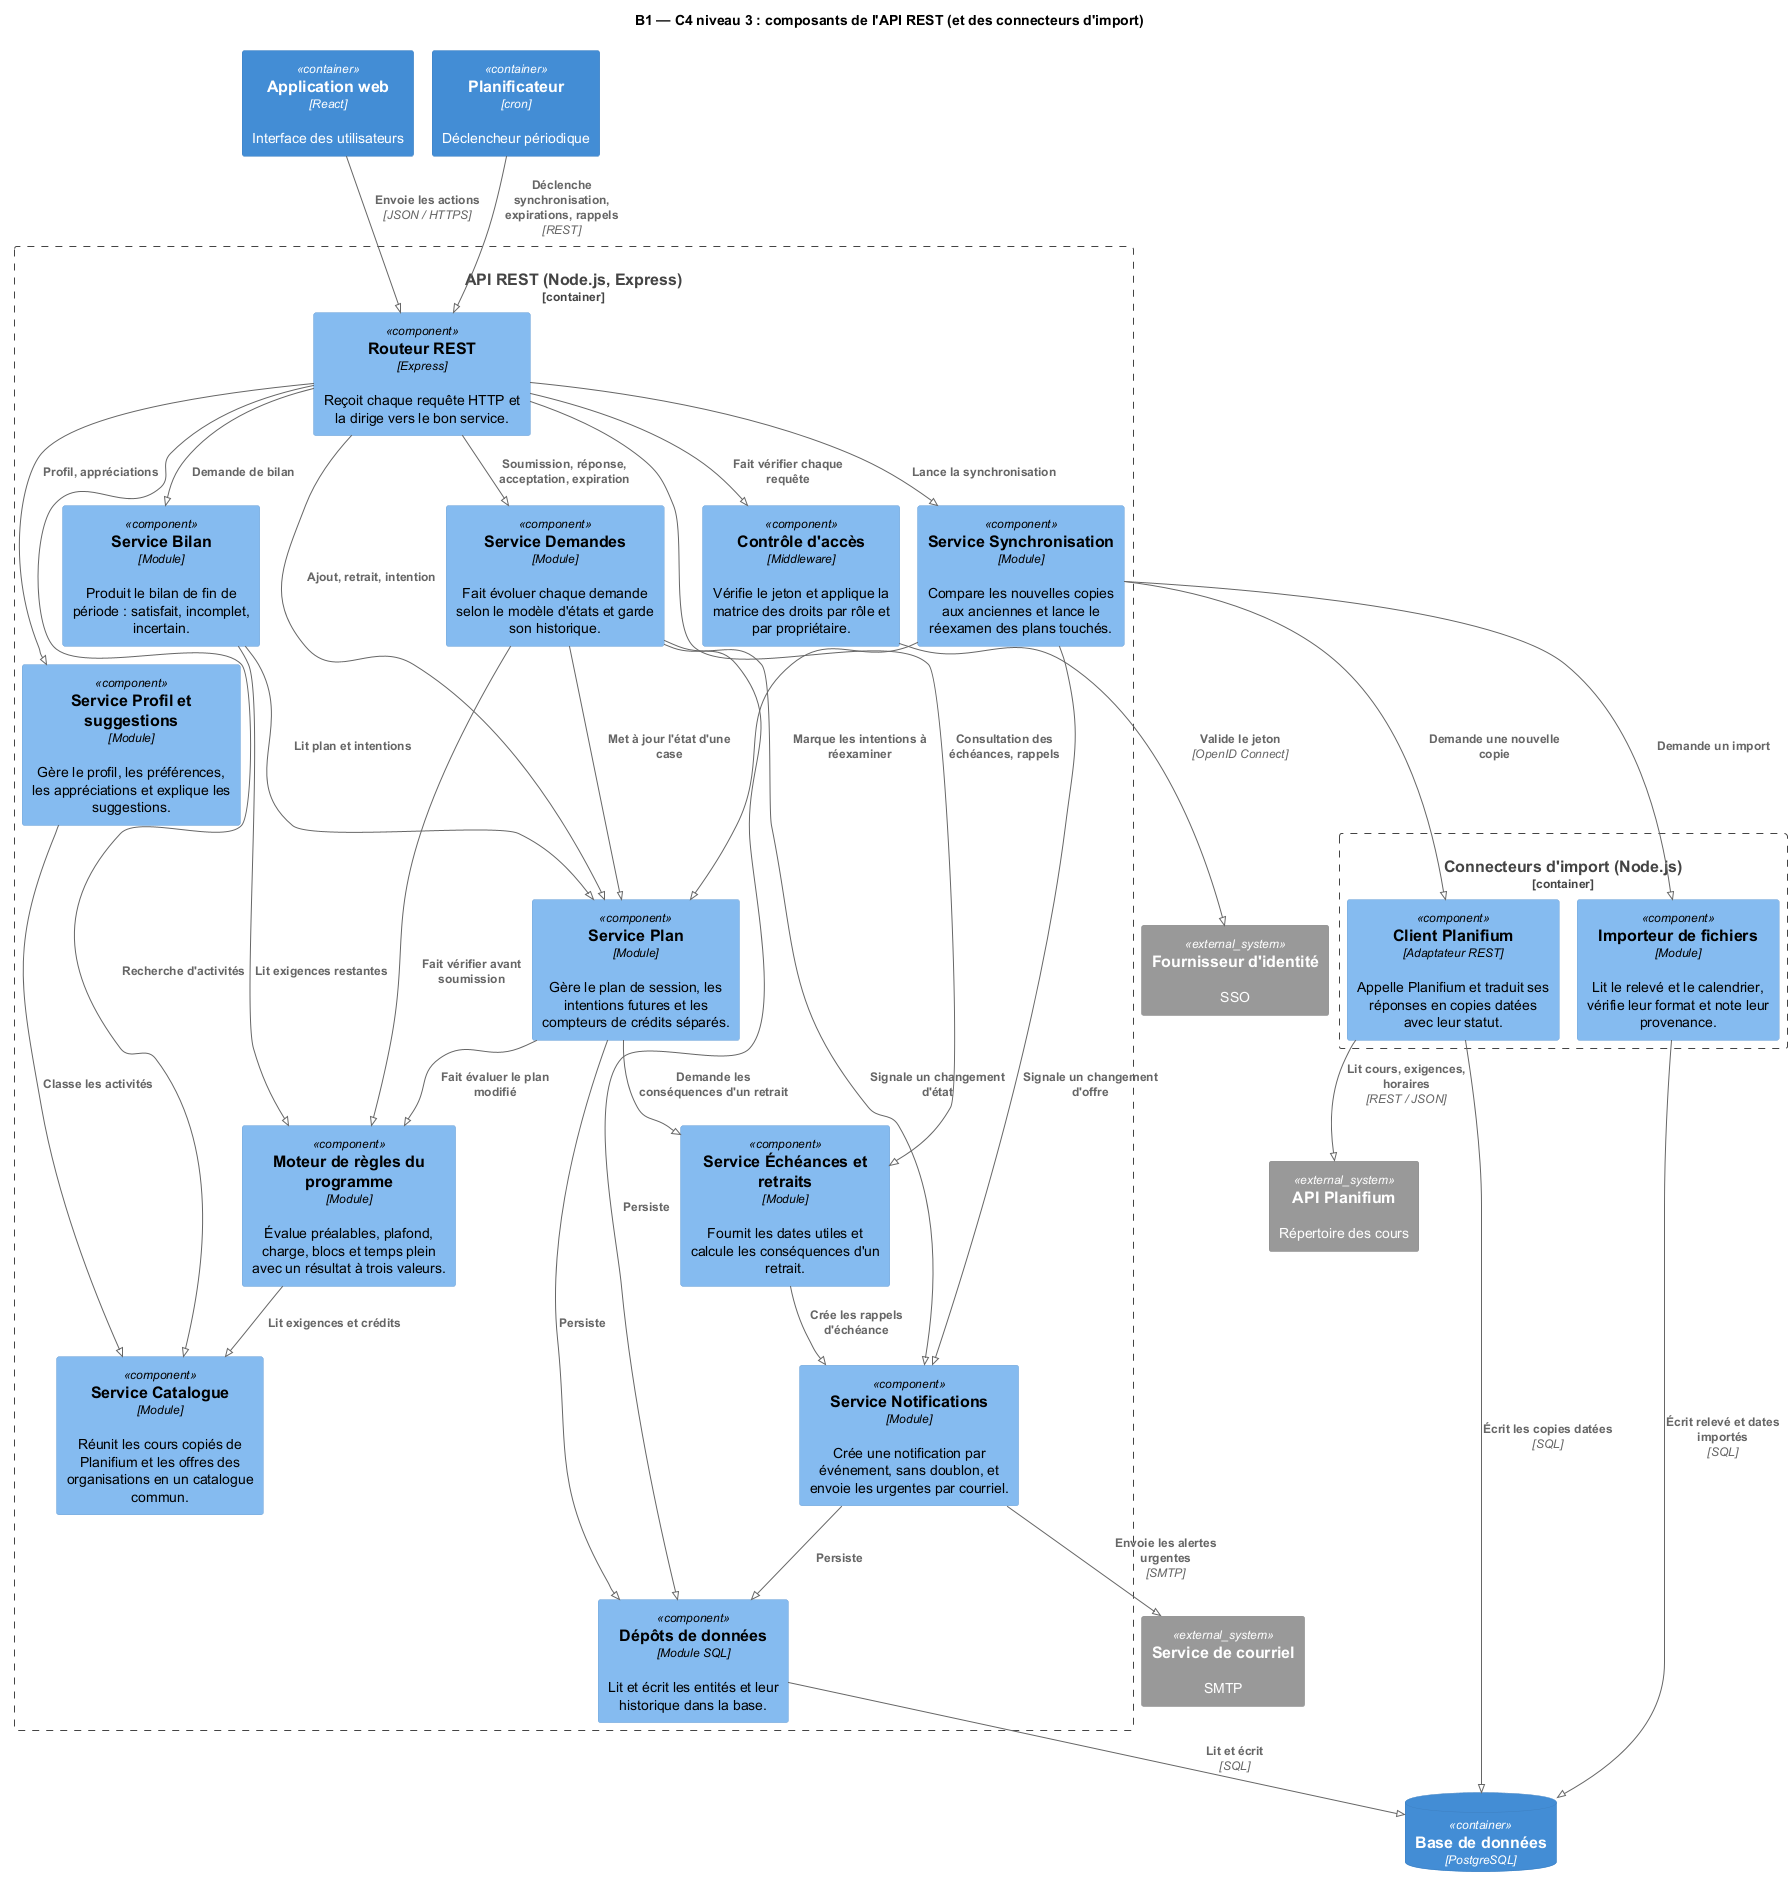

The diagram above was rendered by PlantUML. Its source (embedded in the PNG):
@startuml B1-C4-Niveau3
!pragma layout smetana
!include <C4/C4_Component>
LAYOUT_TOP_DOWN()
title B1 — C4 niveau 3 : composants de l'API REST (et des connecteurs d'import)

Container(web, "Application web", "React", "Interface des utilisateurs")
Container(cron, "Planificateur", "cron", "Déclencheur périodique")
ContainerDb(db, "Base de données", "PostgreSQL")
System_Ext(idp, "Fournisseur d'identité", "SSO")
System_Ext(mail, "Service de courriel", "SMTP")
System_Ext(planif, "API Planifium", "Répertoire des cours")

Container_Boundary(api, "API REST (Node.js, Express)") {
  Component(rout, "Routeur REST", "Express", "Reçoit chaque requête HTTP et la dirige vers le bon service.")
  Component(acces, "Contrôle d'accès", "Middleware", "Vérifie le jeton et applique la matrice des droits par rôle et par propriétaire.")
  Component(profil, "Service Profil et suggestions", "Module", "Gère le profil, les préférences, les appréciations et explique les suggestions.")
  Component(cata, "Service Catalogue", "Module", "Réunit les cours copiés de Planifium et les offres des organisations en un catalogue commun.")
  Component(plan, "Service Plan", "Module", "Gère le plan de session, les intentions futures et les compteurs de crédits séparés.")
  Component(regles, "Moteur de règles du programme", "Module", "Évalue préalables, plafond, charge, blocs et temps plein avec un résultat à trois valeurs.")
  Component(dem, "Service Demandes", "Module", "Fait évoluer chaque demande selon le modèle d'états et garde son historique.")
  Component(ech, "Service Échéances et retraits", "Module", "Fournit les dates utiles et calcule les conséquences d'un retrait.")
  Component(notif, "Service Notifications", "Module", "Crée une notification par événement, sans doublon, et envoie les urgentes par courriel.")
  Component(sync, "Service Synchronisation", "Module", "Compare les nouvelles copies aux anciennes et lance le réexamen des plans touchés.")
  Component(bilan, "Service Bilan", "Module", "Produit le bilan de fin de période : satisfait, incomplet, incertain.")
  Component(depots, "Dépôts de données", "Module SQL", "Lit et écrit les entités et leur historique dans la base.")
}

Container_Boundary(conn, "Connecteurs d'import (Node.js)") {
  Component(cliP, "Client Planifium", "Adaptateur REST", "Appelle Planifium et traduit ses réponses en copies datées avec leur statut.")
  Component(impF, "Importeur de fichiers", "Module", "Lit le relevé et le calendrier, vérifie leur format et note leur provenance.")
}

Rel(web, rout, "Envoie les actions", "JSON / HTTPS")
Rel(rout, acces, "Fait vérifier chaque requête")
Rel(acces, idp, "Valide le jeton", "OpenID Connect")
Rel(rout, profil, "Profil, appréciations")
Rel(rout, cata, "Recherche d'activités")
Rel(rout, plan, "Ajout, retrait, intention")
Rel(rout, dem, "Soumission, réponse, acceptation, expiration")
Rel(rout, ech, "Consultation des échéances, rappels")
Rel(rout, bilan, "Demande de bilan")
Rel(rout, sync, "Lance la synchronisation")
Rel(plan, regles, "Fait évaluer le plan modifié")
Rel(dem, regles, "Fait vérifier avant soumission")
Rel(regles, cata, "Lit exigences et crédits")
Rel(dem, plan, "Met à jour l'état d'une case")
Rel(plan, ech, "Demande les conséquences d'un retrait")
Rel(dem, notif, "Signale un changement d'état")
Rel(sync, plan, "Marque les intentions à réexaminer")
Rel(sync, notif, "Signale un changement d'offre")
Rel(ech, notif, "Crée les rappels d'échéance")
Rel(bilan, plan, "Lit plan et intentions")
Rel(bilan, regles, "Lit exigences restantes")
Rel(profil, cata, "Classe les activités")
Rel(cron, rout, "Déclenche synchronisation, expirations, rappels", "REST")
Rel(sync, cliP, "Demande une nouvelle copie")
Rel(sync, impF, "Demande un import")
Rel(cliP, planif, "Lit cours, exigences, horaires", "REST / JSON")
Rel(notif, mail, "Envoie les alertes urgentes", "SMTP")
Rel(depots, db, "Lit et écrit", "SQL")
Rel(cliP, db, "Écrit les copies datées", "SQL")
Rel(impF, db, "Écrit relevé et dates importés", "SQL")
Rel_D(plan, depots, "Persiste")
Rel_D(dem, depots, "Persiste")
Rel_D(notif, depots, "Persiste")
@enduml